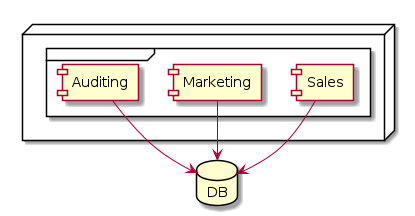

The diagram above was rendered by PlantUML. Its source (embedded in the PNG):
@startuml
node {
  frame {
    [Sales]
    [Marketing]
    [Auditing]
  }
}
database DB

[Sales] --> DB
[Marketing] --> DB
[Auditing] --> DB
@enduml